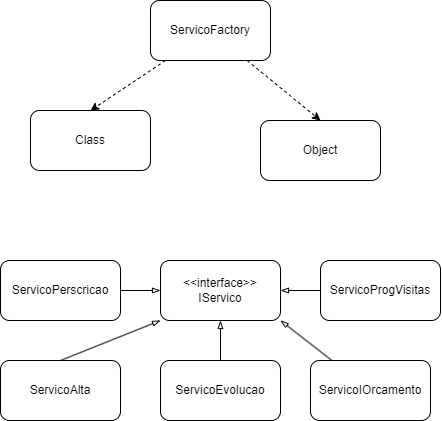

The diagram above was exported from draw.io. Its source (the exported page's mxGraphModel, read from the mxfile embedded in the PNG):
<mxGraphModel dx="1091" dy="893" grid="1" gridSize="10" guides="1" tooltips="1" connect="1" arrows="1" fold="1" page="1" pageScale="1" pageWidth="850" pageHeight="1100" math="0" shadow="0">
  <root>
    <mxCell id="0" />
    <mxCell id="1" parent="0" />
    <mxCell id="2" value="&amp;lt;&amp;lt;interface&amp;gt;&amp;gt;&lt;br&gt;IServico" style="rounded=1;whiteSpace=wrap;html=1;" vertex="1" parent="1">
      <mxGeometry x="310" y="410" width="120" height="60" as="geometry" />
    </mxCell>
    <mxCell id="16" style="edgeStyle=none;html=1;exitX=0.5;exitY=0;exitDx=0;exitDy=0;entryX=0;entryY=1;entryDx=0;entryDy=0;endArrow=blockThin;endFill=0;" edge="1" parent="1" source="3" target="2">
      <mxGeometry relative="1" as="geometry" />
    </mxCell>
    <mxCell id="3" value="ServicoAlta" style="rounded=1;whiteSpace=wrap;html=1;" vertex="1" parent="1">
      <mxGeometry x="150" y="510" width="120" height="60" as="geometry" />
    </mxCell>
    <mxCell id="17" style="edgeStyle=none;html=1;entryX=0.5;entryY=1;entryDx=0;entryDy=0;endArrow=blockThin;endFill=0;" edge="1" parent="1" source="4" target="2">
      <mxGeometry relative="1" as="geometry" />
    </mxCell>
    <mxCell id="4" value="ServicoEvolucao" style="rounded=1;whiteSpace=wrap;html=1;" vertex="1" parent="1">
      <mxGeometry x="310" y="510" width="120" height="60" as="geometry" />
    </mxCell>
    <mxCell id="20" style="edgeStyle=none;html=1;entryX=1;entryY=1;entryDx=0;entryDy=0;endArrow=blockThin;endFill=0;" edge="1" parent="1" source="5" target="2">
      <mxGeometry relative="1" as="geometry" />
    </mxCell>
    <mxCell id="5" value="ServicoIOrcamento" style="rounded=1;whiteSpace=wrap;html=1;" vertex="1" parent="1">
      <mxGeometry x="460" y="510" width="120" height="60" as="geometry" />
    </mxCell>
    <mxCell id="19" style="edgeStyle=none;html=1;entryX=1;entryY=0.5;entryDx=0;entryDy=0;endArrow=blockThin;endFill=0;" edge="1" parent="1" source="6" target="2">
      <mxGeometry relative="1" as="geometry" />
    </mxCell>
    <mxCell id="6" value="ServicoProgVisitas" style="rounded=1;whiteSpace=wrap;html=1;" vertex="1" parent="1">
      <mxGeometry x="470" y="410" width="120" height="60" as="geometry" />
    </mxCell>
    <mxCell id="15" style="edgeStyle=none;html=1;entryX=0;entryY=0.5;entryDx=0;entryDy=0;endArrow=blockThin;endFill=0;" edge="1" parent="1" source="7" target="2">
      <mxGeometry relative="1" as="geometry" />
    </mxCell>
    <mxCell id="7" value="ServicoPerscricao" style="rounded=1;whiteSpace=wrap;html=1;" vertex="1" parent="1">
      <mxGeometry x="150" y="410" width="120" height="60" as="geometry" />
    </mxCell>
    <mxCell id="8" value="Class" style="rounded=1;whiteSpace=wrap;html=1;" vertex="1" parent="1">
      <mxGeometry x="180" y="260" width="120" height="60" as="geometry" />
    </mxCell>
    <mxCell id="9" value="Object" style="rounded=1;whiteSpace=wrap;html=1;" vertex="1" parent="1">
      <mxGeometry x="410" y="270" width="120" height="60" as="geometry" />
    </mxCell>
    <mxCell id="13" style="edgeStyle=none;html=1;entryX=0.5;entryY=0;entryDx=0;entryDy=0;dashed=1;" edge="1" parent="1" source="10" target="8">
      <mxGeometry relative="1" as="geometry" />
    </mxCell>
    <mxCell id="14" style="edgeStyle=none;html=1;entryX=0.5;entryY=0;entryDx=0;entryDy=0;dashed=1;" edge="1" parent="1" source="10" target="9">
      <mxGeometry relative="1" as="geometry" />
    </mxCell>
    <mxCell id="10" value="ServicoFactory" style="rounded=1;whiteSpace=wrap;html=1;" vertex="1" parent="1">
      <mxGeometry x="300" y="150" width="120" height="60" as="geometry" />
    </mxCell>
  </root>
</mxGraphModel>